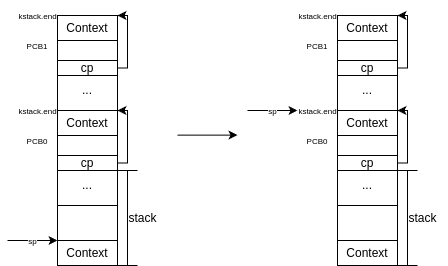

The diagram above was exported from draw.io. Its source (the exported page's mxGraphModel, read from the mxfile embedded in the PNG):
<mxGraphModel dx="574" dy="1448" grid="1" gridSize="10" guides="1" tooltips="1" connect="1" arrows="1" fold="1" page="1" pageScale="1" pageWidth="850" pageHeight="1100" math="0" shadow="0">
  <root>
    <mxCell id="0" />
    <mxCell id="1" parent="0" />
    <mxCell id="dn-FTFuwXL8jql1K2X8b-1" value="" style="rounded=0;whiteSpace=wrap;html=1;" vertex="1" parent="1">
      <mxGeometry x="370" y="10" width="60" height="250" as="geometry" />
    </mxCell>
    <mxCell id="dn-FTFuwXL8jql1K2X8b-2" value="" style="rounded=0;whiteSpace=wrap;html=1;" vertex="1" parent="1">
      <mxGeometry x="370" y="10" width="60" height="60" as="geometry" />
    </mxCell>
    <mxCell id="dn-FTFuwXL8jql1K2X8b-3" value="" style="rounded=0;whiteSpace=wrap;html=1;" vertex="1" parent="1">
      <mxGeometry x="370" y="200" width="60" height="60" as="geometry" />
    </mxCell>
    <mxCell id="dn-FTFuwXL8jql1K2X8b-4" value="" style="rounded=0;whiteSpace=wrap;html=1;" vertex="1" parent="1">
      <mxGeometry x="370" y="105" width="60" height="60" as="geometry" />
    </mxCell>
    <mxCell id="dn-FTFuwXL8jql1K2X8b-5" value="..." style="text;html=1;align=center;verticalAlign=middle;whiteSpace=wrap;rounded=0;" vertex="1" parent="1">
      <mxGeometry x="370" y="70" width="60" height="30" as="geometry" />
    </mxCell>
    <mxCell id="dn-FTFuwXL8jql1K2X8b-6" value="..." style="text;html=1;align=center;verticalAlign=middle;whiteSpace=wrap;rounded=0;" vertex="1" parent="1">
      <mxGeometry x="370" y="165" width="60" height="30" as="geometry" />
    </mxCell>
    <mxCell id="dn-FTFuwXL8jql1K2X8b-7" value="&lt;font style=&quot;font-size: 8px;&quot;&gt;PCB0&lt;/font&gt;" style="text;html=1;align=center;verticalAlign=middle;whiteSpace=wrap;rounded=0;" vertex="1" parent="1">
      <mxGeometry x="320" y="120" width="60" height="30" as="geometry" />
    </mxCell>
    <mxCell id="dn-FTFuwXL8jql1K2X8b-8" value="&lt;font style=&quot;font-size: 8px;&quot;&gt;PCB1&lt;/font&gt;" style="text;html=1;align=center;verticalAlign=middle;whiteSpace=wrap;rounded=0;" vertex="1" parent="1">
      <mxGeometry x="320" y="25" width="60" height="30" as="geometry" />
    </mxCell>
    <mxCell id="dn-FTFuwXL8jql1K2X8b-9" value="" style="endArrow=classic;html=1;rounded=0;entryX=0;entryY=1;entryDx=0;entryDy=0;" edge="1" parent="1">
      <mxGeometry relative="1" as="geometry">
        <mxPoint x="320" y="235" as="sourcePoint" />
        <mxPoint x="370" y="235" as="targetPoint" />
      </mxGeometry>
    </mxCell>
    <mxCell id="dn-FTFuwXL8jql1K2X8b-10" value="&lt;font style=&quot;font-size: 8px;&quot;&gt;sp&lt;/font&gt;" style="edgeLabel;resizable=0;html=1;;align=center;verticalAlign=middle;" connectable="0" vertex="1" parent="dn-FTFuwXL8jql1K2X8b-9">
      <mxGeometry relative="1" as="geometry" />
    </mxCell>
    <mxCell id="dn-FTFuwXL8jql1K2X8b-11" style="edgeStyle=orthogonalEdgeStyle;rounded=0;orthogonalLoop=1;jettySize=auto;html=1;exitX=1;exitY=0.5;exitDx=0;exitDy=0;entryX=1;entryY=0;entryDx=0;entryDy=0;" edge="1" parent="1" source="dn-FTFuwXL8jql1K2X8b-12" target="dn-FTFuwXL8jql1K2X8b-4">
      <mxGeometry relative="1" as="geometry">
        <Array as="points">
          <mxPoint x="440" y="158" />
          <mxPoint x="440" y="105" />
        </Array>
      </mxGeometry>
    </mxCell>
    <mxCell id="dn-FTFuwXL8jql1K2X8b-12" value="cp" style="rounded=0;whiteSpace=wrap;html=1;" vertex="1" parent="1">
      <mxGeometry x="370" y="150" width="60" height="15" as="geometry" />
    </mxCell>
    <mxCell id="dn-FTFuwXL8jql1K2X8b-13" value="&lt;font style=&quot;font-size: 8px;&quot;&gt;kstack.end&lt;/font&gt;" style="text;html=1;align=center;verticalAlign=middle;resizable=0;points=[];autosize=1;strokeColor=none;fillColor=none;" vertex="1" parent="1">
      <mxGeometry x="320" y="90" width="60" height="30" as="geometry" />
    </mxCell>
    <mxCell id="dn-FTFuwXL8jql1K2X8b-14" value="&lt;font style=&quot;font-size: 8px;&quot;&gt;kstack.end&lt;/font&gt;" style="text;html=1;align=center;verticalAlign=middle;resizable=0;points=[];autosize=1;strokeColor=none;fillColor=none;" vertex="1" parent="1">
      <mxGeometry x="320" y="-5" width="60" height="30" as="geometry" />
    </mxCell>
    <mxCell id="dn-FTFuwXL8jql1K2X8b-15" style="edgeStyle=orthogonalEdgeStyle;rounded=0;orthogonalLoop=1;jettySize=auto;html=1;exitX=1;exitY=0.5;exitDx=0;exitDy=0;entryX=1;entryY=0;entryDx=0;entryDy=0;" edge="1" parent="1" source="dn-FTFuwXL8jql1K2X8b-16" target="dn-FTFuwXL8jql1K2X8b-2">
      <mxGeometry relative="1" as="geometry">
        <Array as="points">
          <mxPoint x="440" y="62" />
          <mxPoint x="440" y="10" />
        </Array>
      </mxGeometry>
    </mxCell>
    <mxCell id="dn-FTFuwXL8jql1K2X8b-16" value="cp" style="rounded=0;whiteSpace=wrap;html=1;" vertex="1" parent="1">
      <mxGeometry x="370" y="55" width="60" height="15" as="geometry" />
    </mxCell>
    <mxCell id="dn-FTFuwXL8jql1K2X8b-17" value="" style="shape=crossbar;whiteSpace=wrap;html=1;rounded=1;direction=south;" vertex="1" parent="1">
      <mxGeometry x="430" y="165" width="20" height="95" as="geometry" />
    </mxCell>
    <mxCell id="dn-FTFuwXL8jql1K2X8b-18" value="stack" style="text;html=1;align=center;verticalAlign=middle;resizable=0;points=[];autosize=1;strokeColor=none;fillColor=none;" vertex="1" parent="1">
      <mxGeometry x="430" y="197.5" width="50" height="30" as="geometry" />
    </mxCell>
    <mxCell id="dn-FTFuwXL8jql1K2X8b-19" value="Context" style="rounded=0;whiteSpace=wrap;html=1;" vertex="1" parent="1">
      <mxGeometry x="370" y="105" width="60" height="25" as="geometry" />
    </mxCell>
    <mxCell id="dn-FTFuwXL8jql1K2X8b-20" value="Context" style="rounded=0;whiteSpace=wrap;html=1;" vertex="1" parent="1">
      <mxGeometry x="370" y="10" width="60" height="25" as="geometry" />
    </mxCell>
    <mxCell id="dn-FTFuwXL8jql1K2X8b-21" value="Context" style="rounded=0;whiteSpace=wrap;html=1;" vertex="1" parent="1">
      <mxGeometry x="370" y="235" width="60" height="25" as="geometry" />
    </mxCell>
    <mxCell id="dn-FTFuwXL8jql1K2X8b-43" value="" style="rounded=0;whiteSpace=wrap;html=1;" vertex="1" parent="1">
      <mxGeometry x="650" y="10" width="60" height="250" as="geometry" />
    </mxCell>
    <mxCell id="dn-FTFuwXL8jql1K2X8b-44" value="" style="rounded=0;whiteSpace=wrap;html=1;" vertex="1" parent="1">
      <mxGeometry x="650" y="10" width="60" height="60" as="geometry" />
    </mxCell>
    <mxCell id="dn-FTFuwXL8jql1K2X8b-45" value="" style="rounded=0;whiteSpace=wrap;html=1;" vertex="1" parent="1">
      <mxGeometry x="650" y="200" width="60" height="60" as="geometry" />
    </mxCell>
    <mxCell id="dn-FTFuwXL8jql1K2X8b-46" value="" style="rounded=0;whiteSpace=wrap;html=1;" vertex="1" parent="1">
      <mxGeometry x="650" y="105" width="60" height="60" as="geometry" />
    </mxCell>
    <mxCell id="dn-FTFuwXL8jql1K2X8b-47" value="..." style="text;html=1;align=center;verticalAlign=middle;whiteSpace=wrap;rounded=0;" vertex="1" parent="1">
      <mxGeometry x="650" y="70" width="60" height="30" as="geometry" />
    </mxCell>
    <mxCell id="dn-FTFuwXL8jql1K2X8b-48" value="..." style="text;html=1;align=center;verticalAlign=middle;whiteSpace=wrap;rounded=0;" vertex="1" parent="1">
      <mxGeometry x="650" y="165" width="60" height="30" as="geometry" />
    </mxCell>
    <mxCell id="dn-FTFuwXL8jql1K2X8b-49" value="&lt;font style=&quot;font-size: 8px;&quot;&gt;PCB0&lt;/font&gt;" style="text;html=1;align=center;verticalAlign=middle;whiteSpace=wrap;rounded=0;" vertex="1" parent="1">
      <mxGeometry x="600" y="120" width="60" height="30" as="geometry" />
    </mxCell>
    <mxCell id="dn-FTFuwXL8jql1K2X8b-50" value="&lt;font style=&quot;font-size: 8px;&quot;&gt;PCB1&lt;/font&gt;" style="text;html=1;align=center;verticalAlign=middle;whiteSpace=wrap;rounded=0;" vertex="1" parent="1">
      <mxGeometry x="600" y="25" width="60" height="30" as="geometry" />
    </mxCell>
    <mxCell id="dn-FTFuwXL8jql1K2X8b-51" value="" style="endArrow=classic;html=1;rounded=0;entryX=0;entryY=1;entryDx=0;entryDy=0;" edge="1" parent="1">
      <mxGeometry relative="1" as="geometry">
        <mxPoint x="560" y="105" as="sourcePoint" />
        <mxPoint x="610" y="105" as="targetPoint" />
      </mxGeometry>
    </mxCell>
    <mxCell id="dn-FTFuwXL8jql1K2X8b-52" value="&lt;font style=&quot;font-size: 8px;&quot;&gt;sp&lt;/font&gt;" style="edgeLabel;resizable=0;html=1;;align=center;verticalAlign=middle;" connectable="0" vertex="1" parent="dn-FTFuwXL8jql1K2X8b-51">
      <mxGeometry relative="1" as="geometry" />
    </mxCell>
    <mxCell id="dn-FTFuwXL8jql1K2X8b-53" style="edgeStyle=orthogonalEdgeStyle;rounded=0;orthogonalLoop=1;jettySize=auto;html=1;exitX=1;exitY=0.5;exitDx=0;exitDy=0;entryX=1;entryY=0;entryDx=0;entryDy=0;" edge="1" parent="1" source="dn-FTFuwXL8jql1K2X8b-54" target="dn-FTFuwXL8jql1K2X8b-46">
      <mxGeometry relative="1" as="geometry">
        <Array as="points">
          <mxPoint x="720" y="158" />
          <mxPoint x="720" y="105" />
        </Array>
      </mxGeometry>
    </mxCell>
    <mxCell id="dn-FTFuwXL8jql1K2X8b-54" value="cp" style="rounded=0;whiteSpace=wrap;html=1;" vertex="1" parent="1">
      <mxGeometry x="650" y="150" width="60" height="15" as="geometry" />
    </mxCell>
    <mxCell id="dn-FTFuwXL8jql1K2X8b-55" value="&lt;font style=&quot;font-size: 8px;&quot;&gt;kstack.end&lt;/font&gt;" style="text;html=1;align=center;verticalAlign=middle;resizable=0;points=[];autosize=1;strokeColor=none;fillColor=none;" vertex="1" parent="1">
      <mxGeometry x="600" y="90" width="60" height="30" as="geometry" />
    </mxCell>
    <mxCell id="dn-FTFuwXL8jql1K2X8b-56" value="&lt;font style=&quot;font-size: 8px;&quot;&gt;kstack.end&lt;/font&gt;" style="text;html=1;align=center;verticalAlign=middle;resizable=0;points=[];autosize=1;strokeColor=none;fillColor=none;" vertex="1" parent="1">
      <mxGeometry x="600" y="-5" width="60" height="30" as="geometry" />
    </mxCell>
    <mxCell id="dn-FTFuwXL8jql1K2X8b-57" style="edgeStyle=orthogonalEdgeStyle;rounded=0;orthogonalLoop=1;jettySize=auto;html=1;exitX=1;exitY=0.5;exitDx=0;exitDy=0;entryX=1;entryY=0;entryDx=0;entryDy=0;" edge="1" parent="1" source="dn-FTFuwXL8jql1K2X8b-58" target="dn-FTFuwXL8jql1K2X8b-44">
      <mxGeometry relative="1" as="geometry">
        <Array as="points">
          <mxPoint x="720" y="62" />
          <mxPoint x="720" y="10" />
        </Array>
      </mxGeometry>
    </mxCell>
    <mxCell id="dn-FTFuwXL8jql1K2X8b-58" value="cp" style="rounded=0;whiteSpace=wrap;html=1;" vertex="1" parent="1">
      <mxGeometry x="650" y="55" width="60" height="15" as="geometry" />
    </mxCell>
    <mxCell id="dn-FTFuwXL8jql1K2X8b-59" value="" style="shape=crossbar;whiteSpace=wrap;html=1;rounded=1;direction=south;" vertex="1" parent="1">
      <mxGeometry x="710" y="165" width="20" height="95" as="geometry" />
    </mxCell>
    <mxCell id="dn-FTFuwXL8jql1K2X8b-60" value="stack" style="text;html=1;align=center;verticalAlign=middle;resizable=0;points=[];autosize=1;strokeColor=none;fillColor=none;" vertex="1" parent="1">
      <mxGeometry x="710" y="197.5" width="50" height="30" as="geometry" />
    </mxCell>
    <mxCell id="dn-FTFuwXL8jql1K2X8b-61" value="Context" style="rounded=0;whiteSpace=wrap;html=1;" vertex="1" parent="1">
      <mxGeometry x="650" y="105" width="60" height="25" as="geometry" />
    </mxCell>
    <mxCell id="dn-FTFuwXL8jql1K2X8b-62" value="Context" style="rounded=0;whiteSpace=wrap;html=1;" vertex="1" parent="1">
      <mxGeometry x="650" y="10" width="60" height="25" as="geometry" />
    </mxCell>
    <mxCell id="dn-FTFuwXL8jql1K2X8b-63" value="Context" style="rounded=0;whiteSpace=wrap;html=1;" vertex="1" parent="1">
      <mxGeometry x="650" y="235" width="60" height="25" as="geometry" />
    </mxCell>
    <mxCell id="dn-FTFuwXL8jql1K2X8b-64" value="" style="endArrow=classic;html=1;rounded=0;" edge="1" parent="1">
      <mxGeometry width="50" height="50" relative="1" as="geometry">
        <mxPoint x="490" y="129.60000000000002" as="sourcePoint" />
        <mxPoint x="550" y="129.60000000000002" as="targetPoint" />
      </mxGeometry>
    </mxCell>
  </root>
</mxGraphModel>